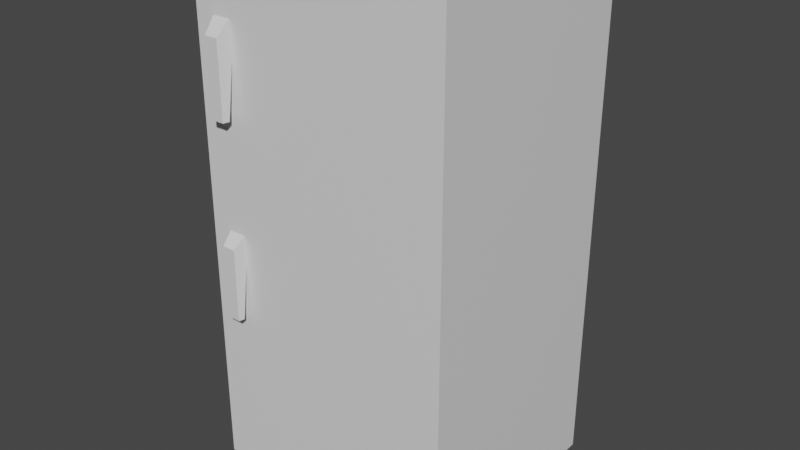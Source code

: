 # Source: refrigerador.blend  (saved by Blender 2.93.20; exported with 4.5.12 LTS)
import bpy
from mathutils import Matrix  # noqa: F401  (used for matrix-valued properties, if any)

bpy.ops.wm.read_factory_settings(use_empty=True)
scene = bpy.context.scene
scene.name = 'Scene'

# ---- collections
col_collection = bpy.data.collections.new('Collection'); scene.collection.children.link(col_collection)

# ---- materials (node trees are filled in below, after node groups)
mat_material = bpy.data.materials.new('Material')
mat_material.alpha_threshold = 0.0
mat_material.use_transparent_shadow = False
mat_material.line_color = (0.0, 0.0, 0.0, 1.0)

# ---- material node trees
mat_material.use_nodes = True; mat_material.node_tree.nodes.clear()
_N = mat_material.node_tree.nodes; _L = mat_material.node_tree.links
n0 = _N.new('ShaderNodeOutputMaterial'); n0.name = 'Material Output'; n0.location = (300, 300)
n1 = _N.new('ShaderNodeBsdfPrincipled'); n1.name = 'Principled BSDF'; n1.location = (10, 300)
n1.distribution = 'GGX'
n1.subsurface_method = 'BURLEY'
n1.inputs[2].default_value = 0.4
n1.inputs[3].default_value = 1.45
n1.inputs[27].default_value = (0.0, 0.0, 0.0, 1.0)
n1.inputs[28].default_value = 1.0
_L.new(n1.outputs[0], n0.inputs[0])
n0.is_active_output = True

# ---- world
world_world = bpy.data.worlds.new('World'); scene.world = world_world
world_world.use_nodes = True; world_world.node_tree.nodes.clear()
_N = world_world.node_tree.nodes; _L = world_world.node_tree.links
n0 = _N.new('ShaderNodeOutputWorld'); n0.name = 'World Output'; n0.location = (300, 300)
n1 = _N.new('ShaderNodeBackground'); n1.name = 'Background'; n1.location = (10, 300)
n1.inputs[0].default_value = (0.05088, 0.05088, 0.05088, 1.0)
_L.new(n1.outputs[0], n0.inputs[0])
n0.is_active_output = True
world_world.color = (0.05088, 0.05088, 0.05088)
world_world.use_sun_shadow = False
world_world.sun_shadow_jitter_overblur = 0.0

# ---- meshes
me_cube = bpy.data.meshes.new('Cube')
me_cube.from_pydata([(1.0, 0.7432, 2.942), (1.0, 0.7432, -1.0), (1.0, -1.0, 2.942), (1.0, -1.0, -1.0), (-1.0, 0.7432, 2.942), (-1.0, 0.7432, -1.0), (-1.0, -1.0, 2.942), (-1.0, -1.0, -1.0), (1.0, 0.7432, 1.211), (-1.0, -1.0, 1.211), (1.0, -1.0, 1.211), (-1.0, 0.7432, 1.211), (1.0, 0.7432, 1.159), (1.0, -1.0, 1.159), (-1.0, 0.7432, 1.159), (-1.0, -1.0, 1.159), (-0.8566, 0.7432, -1.0), (-0.8566, -1.0, 2.942), (-0.8566, -1.0, -1.0), (-0.8566, 0.7432, 2.942), (-0.8566, 0.7432, 1.211), (-0.8566, -1.0, 1.211), (-0.8566, -1.0, 1.159), (-0.8566, 0.7432, 1.159), (-0.687, -1.0, -1.0), (-0.687, 0.7432, 2.942), (-0.687, 0.7432, 1.211), (-0.687, 0.7432, 1.159), (-0.687, 0.7432, -1.0), (-0.687, -1.0, 2.942), (-0.687, -1.0, 1.211), (-0.687, -1.0, 1.159), (-1.0, -1.0, 2.518), (1.0, 0.7432, 2.518), (1.0, -1.0, 2.518), (-1.0, 0.7432, 2.518), (-0.8566, 0.7432, 2.518), (-0.8442, -1.0, 2.506), (-0.6994, -1.0, 2.506), (-0.687, 0.7432, 2.518), (1.0, 0.7432, 1.713), (1.0, -1.0, 1.713), (-1.0, 0.7432, 1.713), (-0.8566, 0.7432, 1.713), (-0.8442, -1.0, 2.246), (-0.6994, -1.0, 2.246), (-0.687, 0.7432, 1.713), (-1.0, -1.0, 1.713), (1.0, 0.7432, 0.9958), (1.0, -1.0, 0.9958), (-1.0, 0.7432, 0.9958), (-1.0, -1.0, 0.9958), (-0.8566, 0.7432, 0.9958), (-0.8395, -1.0, 0.9787), (-0.7041, -1.0, 0.9787), (-0.687, 0.7432, 0.9958), (1.0, 0.7432, 0.2295), (1.0, -1.0, 0.2295), (-1.0, 0.7432, 0.2295), (-0.8566, 0.7432, 0.2295), (-0.8395, -1.0, 0.74), (-0.7041, -1.0, 0.74), (-0.687, 0.7432, 0.2295), (-1.0, -1.0, 0.2295), (-0.687, -1.0, 0.9958), (-0.8566, -1.0, 0.9958), (-0.8566, -1.0, 0.2295), (-0.687, -1.0, 0.2295), (-0.687, -1.0, 2.518), (-0.8566, -1.0, 2.518), (-0.8566, -1.0, 1.713), (-0.687, -1.0, 1.713)], [], [(19, 4, 6, 17), (69, 17, 6, 32), (32, 6, 4, 35), (28, 1, 3, 24), (33, 0, 2, 34), (39, 25, 0, 33), (27, 26, 8, 12), (65, 22, 15, 51), (51, 15, 14, 50), (48, 12, 13, 49), (55, 27, 12, 48), (50, 14, 23, 52), (64, 31, 22, 65), (14, 11, 20, 23), (35, 4, 19, 36), (5, 16, 18, 7), (68, 29, 17, 69), (25, 19, 17, 29), (0, 25, 29, 2), (34, 2, 29, 68), (49, 13, 31, 64), (52, 23, 27, 55), (23, 20, 26, 27), (36, 19, 25, 39), (16, 28, 24, 18), (43, 36, 39, 46), (41, 34, 68, 71), (42, 35, 36, 43), (46, 39, 33, 40), (40, 33, 34, 41), (47, 32, 35, 42), (70, 69, 32, 47), (21, 70, 47, 9), (9, 47, 42, 11), (8, 40, 41, 10), (26, 46, 40, 8), (11, 42, 43, 20), (30, 71, 70, 21), (10, 41, 71, 30), (20, 43, 46, 26), (59, 52, 55, 62), (57, 49, 64, 67), (58, 50, 52, 59), (62, 55, 48, 56), (56, 48, 49, 57), (63, 51, 50, 58), (66, 65, 51, 63), (18, 66, 63, 7), (7, 63, 58, 5), (1, 56, 57, 3), (28, 62, 56, 1), (5, 58, 59, 16), (24, 67, 66, 18), (3, 57, 67, 24), (16, 59, 62, 28), (53, 54, 64, 65), (60, 53, 65, 66), (54, 61, 67, 64), (61, 60, 66, 67), (37, 38, 68, 69), (44, 37, 69, 70), (38, 45, 71, 68), (45, 44, 70, 71)])
_uv = me_cube.uv_layers.new(name='UVMap')
_uv.uv.foreach_set('vector', [0.3019, 0.7109, 0.3082, 0.7126, 0.3221, 0.7788, 0.3149, 0.7835, 0.3364, 0.8072, 0.3149, 0.7835, 0.3221, 0.7788, 0.3454, 0.7976, 0.3454, 0.7976, 0.3221, 0.7788, 0.3082, 0.7126, 0.3266, 0.6942, 0.2898, 0.3055, 0.2421, 0.3065, 0.2293, 0.2561, 0.2837, 0.2422, 0.1943, 0.7045, 0.2184, 0.7245, 0.2331, 0.7912, 0.2097, 0.8143, 0.3029, 0.6803, 0.2937, 0.7094, 0.2184, 0.7245, 0.1943, 0.7045, 0.3755, 0.5094, 0.3754, 0.5203, 7.244e-05, 0.5142, 0.0003062, 0.5022, 0.4649, 0.07109, 0.5024, 0.04053, 0.5249, 0.08327, 0.4837, 0.09801, 0.4837, 0.09801, 0.5249, 0.08327, 0.4557, 0.502, 0.4251, 0.4625, 0.04051, 0.4675, 0.0003062, 0.5022, 0.006094, 0.03235, 0.04557, 0.07082, 0.3738, 0.481, 0.3755, 0.5094, 0.0003062, 0.5022, 0.04051, 0.4675, 0.4251, 0.4625, 0.4557, 0.502, 0.4121, 0.5084, 0.4025, 0.4741, 0.4344, 0.04351, 0.4576, 7.244e-05, 0.5024, 0.04053, 0.4649, 0.07109, 0.4557, 0.502, 0.4572, 0.5205, 0.4127, 0.5212, 0.4121, 0.5084, 0.3266, 0.6942, 0.3082, 0.7126, 0.3019, 0.7109, 0.3157, 0.6865, 0.3027, 0.3001, 0.2964, 0.303, 0.2906, 0.2445, 0.296, 0.2468, 0.3234, 0.8177, 0.307, 0.7877, 0.3149, 0.7835, 0.3364, 0.8072, 0.2937, 0.7094, 0.3019, 0.7109, 0.3149, 0.7835, 0.307, 0.7877, 0.2184, 0.7245, 0.2937, 0.7094, 0.307, 0.7877, 0.2331, 0.7912, 0.2097, 0.8143, 0.2331, 0.7912, 0.307, 0.7877, 0.3234, 0.8177, 0.04557, 0.07082, 0.006094, 0.03235, 0.4576, 7.244e-05, 0.4344, 0.04351, 0.4025, 0.4741, 0.4121, 0.5084, 0.3755, 0.5094, 0.3738, 0.481, 0.4121, 0.5084, 0.4127, 0.5212, 0.3754, 0.5203, 0.3755, 0.5094, 0.3157, 0.6865, 0.3019, 0.7109, 0.2937, 0.7094, 0.3029, 0.6803, 0.2964, 0.303, 0.2898, 0.3055, 0.2837, 0.2422, 0.2906, 0.2445, 0.3701, 0.6102, 0.3157, 0.6865, 0.3029, 0.6803, 0.3485, 0.5997, 0.1272, 0.896, 0.2097, 0.8143, 0.3234, 0.8177, 0.3882, 0.9018, 0.3876, 0.6214, 0.3266, 0.6942, 0.3157, 0.6865, 0.3701, 0.6102, 0.3485, 0.5997, 0.3029, 0.6803, 0.1943, 0.7045, 0.1063, 0.622, 0.1063, 0.622, 0.1943, 0.7045, 0.2097, 0.8143, 0.1272, 0.896, 0.4253, 0.864, 0.3454, 0.7976, 0.3266, 0.6942, 0.3876, 0.6214, 0.4101, 0.8816, 0.3364, 0.8072, 0.3454, 0.7976, 0.4253, 0.864, 0.4978, 0.9665, 0.4101, 0.8816, 0.4253, 0.864, 0.5249, 0.9348, 0.5249, 0.9348, 0.4253, 0.864, 0.3876, 0.6214, 0.4572, 0.5205, 7.244e-05, 0.5142, 0.1063, 0.622, 0.1272, 0.896, 0.02472, 0.992, 0.3754, 0.5203, 0.3485, 0.5997, 0.1063, 0.622, 7.244e-05, 0.5142, 0.4572, 0.5205, 0.3876, 0.6214, 0.3701, 0.6102, 0.4127, 0.5212, 0.46, 0.9999, 0.3882, 0.9018, 0.4101, 0.8816, 0.4978, 0.9665, 0.02472, 0.992, 0.1272, 0.896, 0.3882, 0.9018, 0.46, 0.9999, 0.4127, 0.5212, 0.3701, 0.6102, 0.3485, 0.5997, 0.3754, 0.5203, 0.3448, 0.3778, 0.4025, 0.4741, 0.3738, 0.481, 0.3314, 0.3852, 0.1593, 0.1853, 0.04557, 0.07082, 0.4344, 0.04351, 0.341, 0.1578, 0.3553, 0.3703, 0.4251, 0.4625, 0.4025, 0.4741, 0.3448, 0.3778, 0.3314, 0.3852, 0.3738, 0.481, 0.04051, 0.4675, 0.1643, 0.3675, 0.1643, 0.3675, 0.04051, 0.4675, 0.04557, 0.07082, 0.1593, 0.1853, 0.3662, 0.1827, 0.4837, 0.09801, 0.4251, 0.4625, 0.3553, 0.3703, 0.3543, 0.1698, 0.4649, 0.07109, 0.4837, 0.09801, 0.3662, 0.1827, 0.2906, 0.2445, 0.3543, 0.1698, 0.3662, 0.1827, 0.296, 0.2468, 0.296, 0.2468, 0.3662, 0.1827, 0.3553, 0.3703, 0.3027, 0.3001, 0.2421, 0.3065, 0.1643, 0.3675, 0.1593, 0.1853, 0.2293, 0.2561, 0.2898, 0.3055, 0.3314, 0.3852, 0.1643, 0.3675, 0.2421, 0.3065, 0.3027, 0.3001, 0.3553, 0.3703, 0.3448, 0.3778, 0.2964, 0.303, 0.2837, 0.2422, 0.341, 0.1578, 0.3543, 0.1698, 0.2906, 0.2445, 0.2293, 0.2561, 0.1593, 0.1853, 0.341, 0.1578, 0.2837, 0.2422, 0.2964, 0.303, 0.3448, 0.3778, 0.3314, 0.3852, 0.2898, 0.3055, 0.459, 0.07119, 0.4347, 0.04915, 0.4344, 0.04351, 0.4649, 0.07109, 0.4212, 0.1056, 0.459, 0.07119, 0.4649, 0.07109, 0.3543, 0.1698, 0.4347, 0.04915, 0.4021, 0.08836, 0.341, 0.1578, 0.4344, 0.04351, 0.4021, 0.08836, 0.4212, 0.1056, 0.3543, 0.1698, 0.341, 0.1578, 0.3363, 0.809, 0.3252, 0.8178, 0.3234, 0.8177, 0.3364, 0.8072, 0.357, 0.8302, 0.3363, 0.809, 0.3364, 0.8072, 0.4101, 0.8816, 0.3252, 0.8178, 0.3438, 0.8416, 0.3882, 0.9018, 0.3234, 0.8177, 0.3438, 0.8416, 0.357, 0.8302, 0.4101, 0.8816, 0.3882, 0.9018])
me_cube.materials.append(mat_material)
me_cube.use_remesh_preserve_volume = False
me_cube.use_remesh_preserve_attributes = False
me_cube.use_mirror_vertex_groups = False
me_cube.update()
me_cube_002 = bpy.data.meshes.new('Cube.002')
me_cube_002.from_pydata([(1.0, 0.7432, 1.211), (-1.0, -1.0, 1.211), (1.0, -1.0, 1.211), (-1.0, 0.7432, 1.211), (1.0, 0.7432, 1.159), (1.0, -1.0, 1.159), (-1.0, 0.7432, 1.159), (-1.0, -1.0, 1.159), (-0.8566, -1.0, 1.211), (-0.8566, -1.0, 1.159), (-0.687, -1.0, 1.211), (-0.687, -1.0, 1.159), (-0.8442, -1.0, 2.506), (-0.6994, -1.0, 2.506), (-0.8442, -1.0, 2.246), (-0.6994, -1.0, 2.246), (-0.8395, -1.0, 0.9787), (-0.7041, -1.0, 0.9787), (-0.8395, -1.0, 0.74), (-0.7041, -1.0, 0.74), (-0.7195, -1.09, 0.8953), (-0.8241, -1.09, 0.8953), (-0.8241, -1.09, 0.3299), (-0.7195, -1.09, 0.3299), (-0.7118, -1.045, 0.937), (-0.7118, -1.045, 0.3279), (-0.8318, -1.045, 0.937), (-0.8318, -1.045, 0.3279), (-0.7189, -1.099, 2.4), (-0.8246, -1.099, 2.4), (-0.8246, -1.099, 1.831), (-0.7189, -1.099, 1.831), (-0.8344, -1.049, 2.453), (-0.7091, -1.049, 2.453), (-0.7091, -1.049, 1.83), (-0.8344, -1.049, 1.83)], [], [(4, 0, 2, 5), (7, 1, 3, 6), (9, 8, 1, 7), (11, 10, 8, 9), (5, 2, 10, 11), (33, 32, 29, 28), (25, 24, 20, 23), (23, 20, 21, 22), (24, 26, 21, 20), (27, 25, 23, 22), (26, 27, 22, 21), (16, 18, 27, 26), (18, 19, 25, 27), (17, 16, 26, 24), (19, 17, 24, 25), (31, 28, 29, 30), (35, 34, 31, 30), (32, 35, 30, 29), (34, 33, 28, 31), (15, 13, 33, 34), (12, 14, 35, 32), (14, 15, 34, 35), (13, 12, 32, 33)])
_uv = me_cube_002.uv_layers.new(name='UVMap')
_uv.uv.foreach_set('vector', [0.5119, 0.5, 0.5152, 0.5, 0.5152, 0.75, 0.5119, 0.75, 0.5119, 0.0, 0.5152, 0.0, 0.5152, 0.25, 0.5119, 0.25, 0.5119, 0.9821, 0.5152, 0.9821, 0.5152, 1.0, 0.5119, 1.0, 0.5119, 0.9609, 0.5152, 0.9609, 0.5152, 0.9821, 0.5119, 0.9821, 0.5119, 0.75, 0.5152, 0.75, 0.5152, 0.9609, 0.5119, 0.9609, 0.5973, 0.9624, 0.5973, 0.9805, 0.5973, 0.9805, 0.5973, 0.9624, 0.4541, 0.963, 0.5005, 0.963, 0.5005, 0.963, 0.4541, 0.963, 0.4541, 0.963, 0.5005, 0.963, 0.5005, 0.9799, 0.4541, 0.9799, 0.5005, 0.963, 0.5005, 0.9799, 0.5005, 0.9799, 0.5005, 0.963, 0.4541, 0.9799, 0.4541, 0.963, 0.4541, 0.963, 0.4541, 0.9799, 0.5005, 0.9799, 0.4541, 0.9799, 0.4541, 0.9799, 0.5005, 0.9799, 0.5005, 0.9799, 0.4541, 0.9799, 0.4541, 0.9799, 0.5005, 0.9799, 0.4541, 0.9799, 0.4541, 0.963, 0.4541, 0.963, 0.4541, 0.9799, 0.5005, 0.963, 0.5005, 0.9799, 0.5005, 0.9799, 0.5005, 0.963, 0.4541, 0.963, 0.5005, 0.963, 0.5005, 0.963, 0.4541, 0.963, 0.5478, 0.9624, 0.5973, 0.9624, 0.5973, 0.9805, 0.5478, 0.9805, 0.5478, 0.9805, 0.5478, 0.9624, 0.5478, 0.9624, 0.5478, 0.9805, 0.5973, 0.9805, 0.5478, 0.9805, 0.5478, 0.9805, 0.5973, 0.9805, 0.5478, 0.9624, 0.5973, 0.9624, 0.5973, 0.9624, 0.5478, 0.9624, 0.5478, 0.9624, 0.5973, 0.9624, 0.5973, 0.9624, 0.5478, 0.9624, 0.5973, 0.9805, 0.5478, 0.9805, 0.5478, 0.9805, 0.5973, 0.9805, 0.5478, 0.9805, 0.5478, 0.9624, 0.5478, 0.9624, 0.5478, 0.9805, 0.5973, 0.9624, 0.5973, 0.9805, 0.5973, 0.9805, 0.5973, 0.9624])
me_cube_002.materials.append(mat_material)
me_cube_002.use_remesh_preserve_volume = False
me_cube_002.use_remesh_preserve_attributes = False
me_cube_002.use_mirror_vertex_groups = False
me_cube_002.update()

# ---- objects
ob_cube = bpy.data.objects.new('Cube', me_cube)
ob_cube_002 = bpy.data.objects.new('Cube.002', me_cube_002)

# ---- transforms, parenting, visibility, modifiers, constraints
ob_cube.location = (0.0, 0.0, 0.9168)
ob_cube.lock_rotations_4d = False
ob_cube.empty_display_type = 'ARROWS'
ob_cube.lineart.crease_threshold = 0.0
ob_cube_002.location = (0.0, 0.0, 0.9168)
ob_cube_002.lock_rotations_4d = False
ob_cube_002.empty_display_type = 'ARROWS'
ob_cube_002.lineart.crease_threshold = 0.0

# ---- collection membership
col_collection.objects.link(ob_cube)
col_collection.objects.link(ob_cube_002)

# ---- scene / render settings (as saved in the file)
scene.frame_start = 1; scene.frame_end = 250; scene.frame_set(1)
scene.render.engine = 'BLENDER_EEVEE_NEXT'
scene.cycles.use_denoising = False
scene.cycles.samples = 128
scene.cycles.sampling_pattern = 'TABULATED_SOBOL'
scene.cycles.use_adaptive_sampling = False
scene.cycles.use_light_tree = False
scene.view_settings.view_transform = 'Filmic'
bpy.context.view_layer.update()

# ---- added for rendering (the .blend has no active camera and no usable light): camera, sun
cam_auto = bpy.data.cameras.new('AutoCamera')
cam_auto.lens = 50.0
cam_auto.sensor_width = 36.0
cam_auto.clip_end = 1000.0
ob_auto_camera = bpy.data.objects.new('AutoCamera', cam_auto)
scene.collection.objects.link(ob_auto_camera)
ob_auto_camera.location = (4.43044, -5.49436, 5.43201)
ob_auto_camera.rotation_euler = (1.09748, -7.21219e-08, 0.694738)
scene.camera = ob_auto_camera
light_auto_sun = bpy.data.lights.new('AutoSun', 'SUN')
light_auto_sun.energy = 3.0
light_auto_sun.angle = 0.0523599
ob_auto_sun = bpy.data.objects.new('AutoSun', light_auto_sun)
scene.collection.objects.link(ob_auto_sun)
ob_auto_sun.rotation_euler = (0.872665, 0.174533, 0.523599)
bpy.context.view_layer.update()
